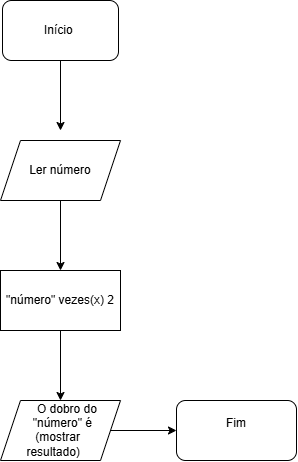

The diagram above was exported from draw.io. Its source (the exported page's mxGraphModel, read from the mxfile embedded in the PNG):
<mxGraphModel dx="860" dy="465" grid="1" gridSize="10" guides="1" tooltips="1" connect="1" arrows="1" fold="1" page="1" pageScale="1" pageWidth="827" pageHeight="1169" math="0" shadow="0">
  <root>
    <mxCell id="0" />
    <mxCell id="1" parent="0" />
    <mxCell id="956wsb1q11fhvCQNgEBR-10" edge="1" parent="1" source="956wsb1q11fhvCQNgEBR-1" style="edgeStyle=orthogonalEdgeStyle;rounded=0;orthogonalLoop=1;jettySize=auto;html=1;" value="">
      <mxGeometry relative="1" as="geometry">
        <mxPoint x="414" y="140" as="targetPoint" />
      </mxGeometry>
    </mxCell>
    <mxCell id="956wsb1q11fhvCQNgEBR-1" parent="1" style="rounded=1;whiteSpace=wrap;html=1;" value="Início&amp;nbsp;" vertex="1">
      <mxGeometry height="60" width="116" x="356" y="10" as="geometry" />
    </mxCell>
    <mxCell id="956wsb1q11fhvCQNgEBR-5" parent="1" style="rounded=1;whiteSpace=wrap;html=1;" value="Fim&lt;div&gt;&lt;br&gt;&lt;/div&gt;" vertex="1">
      <mxGeometry height="60" width="120" x="530" y="410" as="geometry" />
    </mxCell>
    <mxCell id="956wsb1q11fhvCQNgEBR-11" edge="1" parent="1" source="956wsb1q11fhvCQNgEBR-7" style="edgeStyle=orthogonalEdgeStyle;rounded=0;orthogonalLoop=1;jettySize=auto;html=1;" value="">
      <mxGeometry relative="1" as="geometry">
        <mxPoint x="414" y="280" as="targetPoint" />
      </mxGeometry>
    </mxCell>
    <mxCell id="956wsb1q11fhvCQNgEBR-7" parent="1" style="shape=parallelogram;perimeter=parallelogramPerimeter;whiteSpace=wrap;html=1;shapeInside=1;fixedSize=1;" value="&lt;br&gt;&lt;br&gt;&lt;div&gt;Ler número&lt;/div&gt;" vertex="1">
      <mxGeometry height="60" width="120" x="354" y="150" as="geometry" />
    </mxCell>
    <mxCell id="b5m01LcFEm3dfwjiHaqI-5" edge="1" parent="1" source="b5m01LcFEm3dfwjiHaqI-3" style="edgeStyle=orthogonalEdgeStyle;rounded=0;orthogonalLoop=1;jettySize=auto;html=1;" target="b5m01LcFEm3dfwjiHaqI-4" value="">
      <mxGeometry relative="1" as="geometry" />
    </mxCell>
    <mxCell id="b5m01LcFEm3dfwjiHaqI-3" parent="1" style="rounded=0;whiteSpace=wrap;html=1;" value="&quot;número&quot; vezes(x) 2" vertex="1">
      <mxGeometry height="60" width="120" x="354" y="280" as="geometry" />
    </mxCell>
    <mxCell id="b5m01LcFEm3dfwjiHaqI-6" edge="1" parent="1" source="b5m01LcFEm3dfwjiHaqI-4" style="edgeStyle=orthogonalEdgeStyle;rounded=0;orthogonalLoop=1;jettySize=auto;html=1;" target="956wsb1q11fhvCQNgEBR-5" value="">
      <mxGeometry relative="1" as="geometry" />
    </mxCell>
    <mxCell id="b5m01LcFEm3dfwjiHaqI-4" parent="1" style="shape=parallelogram;perimeter=parallelogramPerimeter;whiteSpace=wrap;html=1;shapeInside=1;fixedSize=1;" value="O dobro do &quot;número&quot; é (mostrar resultado)" vertex="1">
      <mxGeometry height="60" width="120" x="354" y="410" as="geometry" />
    </mxCell>
  </root>
</mxGraphModel>